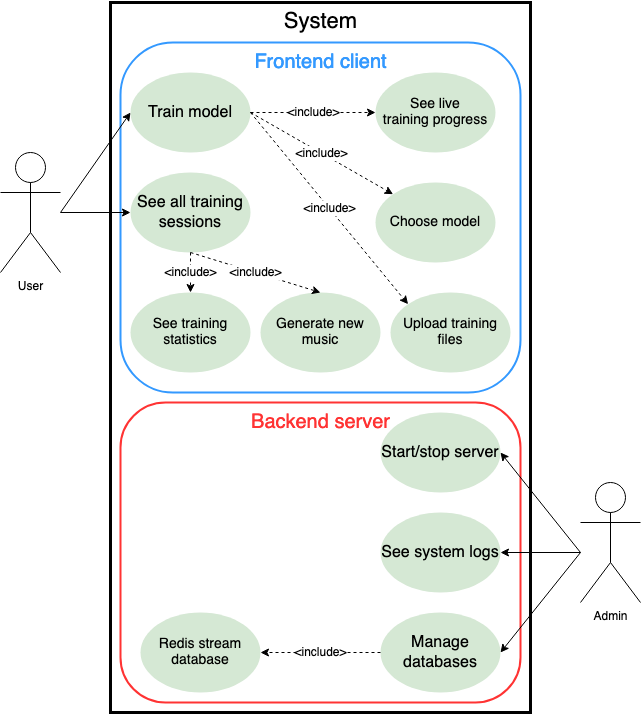

The diagram above was exported from draw.io. Its source (the exported page's mxGraphModel, read from the mxfile embedded in the PNG):
<mxGraphModel dx="946" dy="640" grid="1" gridSize="10" guides="1" tooltips="1" connect="1" arrows="1" fold="1" page="1" pageScale="1" pageWidth="850" pageHeight="1100" math="0" shadow="0">
  <root>
    <mxCell id="0" />
    <mxCell id="1" parent="0" />
    <mxCell id="xSpO1NXSRGP2V5Qfls-H-7" value="" style="rounded=0;whiteSpace=wrap;html=1;fontSize=14;fontColor=#3399FF;fillColor=none;strokeWidth=3;" parent="1" vertex="1">
      <mxGeometry x="160" y="80" width="420" height="710" as="geometry" />
    </mxCell>
    <mxCell id="xSpO1NXSRGP2V5Qfls-H-12" value="" style="rounded=1;whiteSpace=wrap;html=1;fontSize=16;fillColor=none;strokeColor=#FF3333;strokeWidth=2;perimeterSpacing=0;" parent="1" vertex="1">
      <mxGeometry x="170" y="480" width="400" height="300" as="geometry" />
    </mxCell>
    <mxCell id="0wKC6IrY00FOYLMco5IF-16" value="" style="rounded=1;whiteSpace=wrap;html=1;fontSize=16;fillColor=none;strokeColor=#3399FF;strokeWidth=2;perimeterSpacing=0;" parent="1" vertex="1">
      <mxGeometry x="170" y="120" width="400" height="350" as="geometry" />
    </mxCell>
    <mxCell id="0wKC6IrY00FOYLMco5IF-1" value="User" style="shape=umlActor;verticalLabelPosition=bottom;verticalAlign=top;html=1;outlineConnect=0;" parent="1" vertex="1">
      <mxGeometry x="50" y="230" width="60" height="120" as="geometry" />
    </mxCell>
    <mxCell id="0wKC6IrY00FOYLMco5IF-2" value="&lt;font style=&quot;font-size: 16px;&quot;&gt;Train model&lt;/font&gt;" style="ellipse;whiteSpace=wrap;html=1;fillColor=#d5e8d4;strokeColor=none;" parent="1" vertex="1">
      <mxGeometry x="180" y="150" width="120" height="80" as="geometry" />
    </mxCell>
    <mxCell id="0wKC6IrY00FOYLMco5IF-6" value="&lt;div style=&quot;font-size: 14px;&quot;&gt;&lt;font style=&quot;font-size: 14px;&quot;&gt;See live &lt;br&gt;&lt;/font&gt;&lt;/div&gt;&lt;div style=&quot;font-size: 14px;&quot;&gt;&lt;font style=&quot;font-size: 14px;&quot;&gt;training progress&lt;/font&gt;&lt;/div&gt;" style="ellipse;whiteSpace=wrap;html=1;fillColor=#d5e8d4;strokeColor=none;" parent="1" vertex="1">
      <mxGeometry x="425" y="150" width="120" height="80" as="geometry" />
    </mxCell>
    <mxCell id="0wKC6IrY00FOYLMco5IF-7" value="&lt;div style=&quot;font-size: 14px;&quot;&gt;&lt;font style=&quot;font-size: 14px;&quot;&gt;Upload training files&lt;br&gt;&lt;/font&gt;&lt;/div&gt;" style="ellipse;whiteSpace=wrap;html=1;fillColor=#d5e8d4;strokeColor=none;" parent="1" vertex="1">
      <mxGeometry x="440" y="370" width="120" height="80" as="geometry" />
    </mxCell>
    <mxCell id="0wKC6IrY00FOYLMco5IF-8" value="&lt;div&gt;&lt;font style=&quot;font-size: 14px;&quot;&gt;Choose model&lt;br&gt;&lt;/font&gt;&lt;/div&gt;" style="ellipse;whiteSpace=wrap;html=1;fillColor=#d5e8d4;strokeColor=none;" parent="1" vertex="1">
      <mxGeometry x="425" y="260" width="120" height="80" as="geometry" />
    </mxCell>
    <mxCell id="0wKC6IrY00FOYLMco5IF-10" value="&lt;div style=&quot;font-size: 12px;&quot;&gt;&lt;font style=&quot;font-size: 12px;&quot;&gt;&amp;lt;include&amp;gt;&lt;/font&gt;&lt;/div&gt;" style="endArrow=classic;html=1;rounded=0;fontSize=14;entryX=0;entryY=0.5;entryDx=0;entryDy=0;exitX=1;exitY=0.5;exitDx=0;exitDy=0;dashed=1;" parent="1" source="0wKC6IrY00FOYLMco5IF-2" target="0wKC6IrY00FOYLMco5IF-6" edge="1">
      <mxGeometry width="50" height="50" relative="1" as="geometry">
        <mxPoint x="390" y="350" as="sourcePoint" />
        <mxPoint x="440" y="300" as="targetPoint" />
      </mxGeometry>
    </mxCell>
    <mxCell id="0wKC6IrY00FOYLMco5IF-11" value="&lt;div style=&quot;font-size: 12px;&quot;&gt;&lt;font style=&quot;font-size: 12px;&quot;&gt;&amp;lt;include&amp;gt;&lt;/font&gt;&lt;/div&gt;" style="endArrow=classic;html=1;rounded=0;fontSize=14;entryX=0;entryY=0;entryDx=0;entryDy=0;exitX=1;exitY=0.5;exitDx=0;exitDy=0;dashed=1;" parent="1" source="0wKC6IrY00FOYLMco5IF-2" target="0wKC6IrY00FOYLMco5IF-7" edge="1">
      <mxGeometry width="50" height="50" relative="1" as="geometry">
        <mxPoint x="330" y="200" as="sourcePoint" />
        <mxPoint x="430" y="230" as="targetPoint" />
      </mxGeometry>
    </mxCell>
    <mxCell id="0wKC6IrY00FOYLMco5IF-12" value="&lt;div style=&quot;font-size: 12px;&quot;&gt;&lt;font style=&quot;font-size: 12px;&quot;&gt;&amp;lt;include&amp;gt;&lt;/font&gt;&lt;/div&gt;" style="endArrow=classic;html=1;rounded=0;fontSize=14;entryX=0;entryY=0;entryDx=0;entryDy=0;exitX=1;exitY=0.5;exitDx=0;exitDy=0;dashed=1;" parent="1" source="0wKC6IrY00FOYLMco5IF-2" target="0wKC6IrY00FOYLMco5IF-8" edge="1">
      <mxGeometry width="50" height="50" relative="1" as="geometry">
        <mxPoint x="330" y="200" as="sourcePoint" />
        <mxPoint x="375" y="310" as="targetPoint" />
      </mxGeometry>
    </mxCell>
    <mxCell id="0wKC6IrY00FOYLMco5IF-13" value="&lt;font style=&quot;font-size: 16px;&quot;&gt;See all training sessions&lt;br&gt;&lt;/font&gt;" style="ellipse;whiteSpace=wrap;html=1;fillColor=#d5e8d4;strokeColor=none;" parent="1" vertex="1">
      <mxGeometry x="180" y="250" width="120" height="80" as="geometry" />
    </mxCell>
    <mxCell id="0wKC6IrY00FOYLMco5IF-14" value="&lt;font style=&quot;font-size: 14px;&quot;&gt;Generate new music&lt;br&gt;&lt;/font&gt;" style="ellipse;whiteSpace=wrap;html=1;fillColor=#d5e8d4;strokeColor=none;" parent="1" vertex="1">
      <mxGeometry x="310" y="370" width="120" height="80" as="geometry" />
    </mxCell>
    <mxCell id="0wKC6IrY00FOYLMco5IF-15" value="&lt;div style=&quot;font-size: 12px;&quot;&gt;&lt;font style=&quot;font-size: 12px;&quot;&gt;&amp;lt;include&amp;gt;&lt;/font&gt;&lt;/div&gt;" style="endArrow=classic;html=1;rounded=0;fontSize=14;entryX=0.5;entryY=0;entryDx=0;entryDy=0;exitX=0.5;exitY=1;exitDx=0;exitDy=0;dashed=1;" parent="1" source="0wKC6IrY00FOYLMco5IF-13" target="0wKC6IrY00FOYLMco5IF-14" edge="1">
      <mxGeometry width="50" height="50" relative="1" as="geometry">
        <mxPoint x="330" y="200" as="sourcePoint" />
        <mxPoint x="390" y="320" as="targetPoint" />
      </mxGeometry>
    </mxCell>
    <mxCell id="xSpO1NXSRGP2V5Qfls-H-2" value="&lt;font style=&quot;font-size: 20px;&quot;&gt;Frontend client&lt;br&gt;&lt;/font&gt;" style="text;html=1;align=center;verticalAlign=middle;resizable=0;points=[];autosize=1;strokeColor=none;fillColor=none;fontColor=#3399FF;" parent="1" vertex="1">
      <mxGeometry x="290" y="120" width="160" height="40" as="geometry" />
    </mxCell>
    <mxCell id="xSpO1NXSRGP2V5Qfls-H-3" value="&lt;font style=&quot;font-size: 14px;&quot;&gt;See training statistics&lt;br&gt;&lt;/font&gt;" style="ellipse;whiteSpace=wrap;html=1;fillColor=#d5e8d4;strokeColor=none;" parent="1" vertex="1">
      <mxGeometry x="180" y="370" width="120" height="80" as="geometry" />
    </mxCell>
    <mxCell id="xSpO1NXSRGP2V5Qfls-H-4" value="&lt;div style=&quot;font-size: 12px;&quot;&gt;&lt;font style=&quot;font-size: 12px;&quot;&gt;&amp;lt;include&amp;gt;&lt;/font&gt;&lt;/div&gt;" style="endArrow=classic;html=1;rounded=0;fontSize=14;entryX=0.5;entryY=0;entryDx=0;entryDy=0;exitX=0.5;exitY=1;exitDx=0;exitDy=0;dashed=1;" parent="1" source="0wKC6IrY00FOYLMco5IF-13" target="xSpO1NXSRGP2V5Qfls-H-3" edge="1">
      <mxGeometry width="50" height="50" relative="1" as="geometry">
        <mxPoint x="250" y="340" as="sourcePoint" />
        <mxPoint x="375" y="380" as="targetPoint" />
      </mxGeometry>
    </mxCell>
    <mxCell id="xSpO1NXSRGP2V5Qfls-H-5" value="" style="endArrow=classic;html=1;rounded=0;fontSize=14;fontColor=#3399FF;entryX=0;entryY=0.5;entryDx=0;entryDy=0;" parent="1" source="0wKC6IrY00FOYLMco5IF-1" target="0wKC6IrY00FOYLMco5IF-13" edge="1">
      <mxGeometry width="50" height="50" relative="1" as="geometry">
        <mxPoint x="400" y="350" as="sourcePoint" />
        <mxPoint x="450" y="300" as="targetPoint" />
      </mxGeometry>
    </mxCell>
    <mxCell id="xSpO1NXSRGP2V5Qfls-H-6" value="" style="endArrow=classic;html=1;rounded=0;fontSize=14;fontColor=#3399FF;entryX=0;entryY=0.5;entryDx=0;entryDy=0;" parent="1" target="0wKC6IrY00FOYLMco5IF-2" edge="1">
      <mxGeometry width="50" height="50" relative="1" as="geometry">
        <mxPoint x="110" y="290" as="sourcePoint" />
        <mxPoint x="190" y="300" as="targetPoint" />
      </mxGeometry>
    </mxCell>
    <mxCell id="xSpO1NXSRGP2V5Qfls-H-8" value="&lt;font style=&quot;font-size: 22px;&quot;&gt;System&lt;/font&gt;" style="text;html=1;align=center;verticalAlign=middle;resizable=0;points=[];autosize=1;strokeColor=none;fillColor=none;fontSize=14;fontColor=#000000;strokeWidth=4;" parent="1" vertex="1">
      <mxGeometry x="320" y="80" width="100" height="40" as="geometry" />
    </mxCell>
    <mxCell id="xSpO1NXSRGP2V5Qfls-H-9" value="&lt;div style=&quot;font-size: 16px;&quot;&gt;&lt;font style=&quot;font-size: 16px;&quot;&gt;See system logs&lt;br&gt;&lt;/font&gt;&lt;/div&gt;" style="ellipse;whiteSpace=wrap;html=1;fillColor=#d5e8d4;strokeColor=none;" parent="1" vertex="1">
      <mxGeometry x="430" y="590" width="120" height="80" as="geometry" />
    </mxCell>
    <mxCell id="xSpO1NXSRGP2V5Qfls-H-10" value="&lt;div style=&quot;font-size: 16px;&quot;&gt;&lt;font style=&quot;font-size: 16px;&quot;&gt;Start/stop server &lt;/font&gt;&lt;/div&gt;" style="ellipse;whiteSpace=wrap;html=1;fillColor=#d5e8d4;strokeColor=none;" parent="1" vertex="1">
      <mxGeometry x="430" y="490" width="120" height="80" as="geometry" />
    </mxCell>
    <mxCell id="xSpO1NXSRGP2V5Qfls-H-11" value="&lt;div style=&quot;font-size: 16px;&quot;&gt;Manage databases&lt;br&gt;&lt;/div&gt;" style="ellipse;whiteSpace=wrap;html=1;fillColor=#d5e8d4;strokeColor=none;" parent="1" vertex="1">
      <mxGeometry x="430" y="690" width="120" height="80" as="geometry" />
    </mxCell>
    <mxCell id="xSpO1NXSRGP2V5Qfls-H-13" value="Backend server" style="text;html=1;align=center;verticalAlign=middle;resizable=0;points=[];autosize=1;strokeColor=none;fillColor=none;fontColor=#FF3333;fontSize=20;" parent="1" vertex="1">
      <mxGeometry x="290" y="480" width="160" height="40" as="geometry" />
    </mxCell>
    <mxCell id="xSpO1NXSRGP2V5Qfls-H-14" value="Admin" style="shape=umlActor;verticalLabelPosition=bottom;verticalAlign=top;html=1;outlineConnect=0;" parent="1" vertex="1">
      <mxGeometry x="630" y="560" width="60" height="120" as="geometry" />
    </mxCell>
    <mxCell id="qPgCfVw2vpnuaQHIC6gK-1" value="" style="endArrow=classic;html=1;rounded=0;fontSize=20;fontColor=#FF3333;entryX=1;entryY=0.5;entryDx=0;entryDy=0;" edge="1" parent="1" target="xSpO1NXSRGP2V5Qfls-H-10">
      <mxGeometry width="50" height="50" relative="1" as="geometry">
        <mxPoint x="630" y="630" as="sourcePoint" />
        <mxPoint x="450" y="490" as="targetPoint" />
      </mxGeometry>
    </mxCell>
    <mxCell id="qPgCfVw2vpnuaQHIC6gK-2" value="" style="endArrow=classic;html=1;rounded=0;fontSize=20;fontColor=#FF3333;entryX=1;entryY=0.5;entryDx=0;entryDy=0;" edge="1" parent="1" target="xSpO1NXSRGP2V5Qfls-H-9">
      <mxGeometry width="50" height="50" relative="1" as="geometry">
        <mxPoint x="630" y="630" as="sourcePoint" />
        <mxPoint x="560" y="540" as="targetPoint" />
      </mxGeometry>
    </mxCell>
    <mxCell id="qPgCfVw2vpnuaQHIC6gK-3" value="" style="endArrow=classic;html=1;rounded=0;fontSize=20;fontColor=#FF3333;entryX=1;entryY=0.5;entryDx=0;entryDy=0;" edge="1" parent="1" target="xSpO1NXSRGP2V5Qfls-H-11">
      <mxGeometry width="50" height="50" relative="1" as="geometry">
        <mxPoint x="630" y="630" as="sourcePoint" />
        <mxPoint x="560" y="640" as="targetPoint" />
      </mxGeometry>
    </mxCell>
    <mxCell id="qPgCfVw2vpnuaQHIC6gK-4" value="&lt;font style=&quot;font-size: 14px;&quot;&gt;Redis stream database&lt;br&gt;&lt;/font&gt;" style="ellipse;whiteSpace=wrap;html=1;fillColor=#d5e8d4;strokeColor=none;" vertex="1" parent="1">
      <mxGeometry x="190" y="690" width="120" height="80" as="geometry" />
    </mxCell>
    <mxCell id="qPgCfVw2vpnuaQHIC6gK-5" value="&lt;div style=&quot;font-size: 12px;&quot;&gt;&lt;font style=&quot;font-size: 12px;&quot;&gt;&amp;lt;include&amp;gt;&lt;/font&gt;&lt;/div&gt;" style="endArrow=classic;html=1;rounded=0;fontSize=14;entryX=1;entryY=0.5;entryDx=0;entryDy=0;exitX=0;exitY=0.5;exitDx=0;exitDy=0;dashed=1;" edge="1" parent="1" source="xSpO1NXSRGP2V5Qfls-H-11" target="qPgCfVw2vpnuaQHIC6gK-4">
      <mxGeometry width="50" height="50" relative="1" as="geometry">
        <mxPoint x="310" y="200" as="sourcePoint" />
        <mxPoint x="467.57359312880726" y="391.7157287525381" as="targetPoint" />
      </mxGeometry>
    </mxCell>
  </root>
</mxGraphModel>